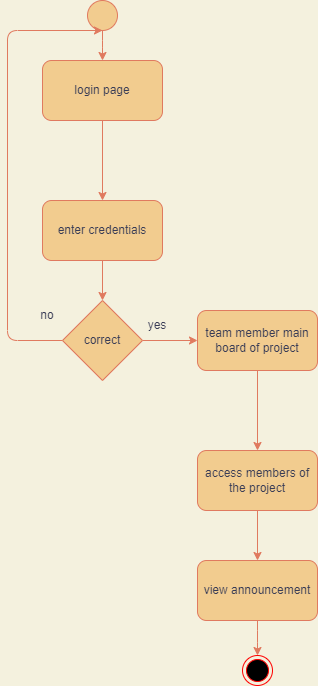

The diagram above was exported from draw.io. Its source (the exported page's mxGraphModel, read from the mxfile embedded in the PNG):
<mxGraphModel dx="853" dy="482" grid="1" gridSize="10" guides="1" tooltips="1" connect="1" arrows="1" fold="1" page="1" pageScale="1" pageWidth="850" pageHeight="1100" background="#F4F1DE" math="0" shadow="0">
  <root>
    <mxCell id="0" />
    <mxCell id="1" parent="0" />
    <mxCell id="9w2Cf-DXWKdfsoUghtk4-25" style="edgeStyle=orthogonalEdgeStyle;curved=0;rounded=1;sketch=0;orthogonalLoop=1;jettySize=auto;html=1;fontColor=#393C56;strokeColor=#E07A5F;fillColor=#F2CC8F;" edge="1" parent="1" source="9w2Cf-DXWKdfsoUghtk4-24" target="9w2Cf-DXWKdfsoUghtk4-26">
      <mxGeometry relative="1" as="geometry">
        <mxPoint x="385" y="360" as="targetPoint" />
      </mxGeometry>
    </mxCell>
    <mxCell id="9w2Cf-DXWKdfsoUghtk4-24" value="" style="ellipse;whiteSpace=wrap;html=1;aspect=fixed;rounded=0;sketch=0;fontColor=#393C56;strokeColor=#E07A5F;fillColor=#F2CC8F;" vertex="1" parent="1">
      <mxGeometry x="370" y="270" width="30" height="30" as="geometry" />
    </mxCell>
    <mxCell id="9w2Cf-DXWKdfsoUghtk4-28" value="" style="edgeStyle=orthogonalEdgeStyle;curved=0;rounded=1;sketch=0;orthogonalLoop=1;jettySize=auto;html=1;fontColor=#393C56;strokeColor=#E07A5F;fillColor=#F2CC8F;" edge="1" parent="1" source="9w2Cf-DXWKdfsoUghtk4-26" target="9w2Cf-DXWKdfsoUghtk4-27">
      <mxGeometry relative="1" as="geometry" />
    </mxCell>
    <mxCell id="9w2Cf-DXWKdfsoUghtk4-26" value="login page" style="rounded=1;whiteSpace=wrap;html=1;sketch=0;fontColor=#393C56;strokeColor=#E07A5F;fillColor=#F2CC8F;" vertex="1" parent="1">
      <mxGeometry x="325" y="330" width="120" height="60" as="geometry" />
    </mxCell>
    <mxCell id="9w2Cf-DXWKdfsoUghtk4-30" style="edgeStyle=orthogonalEdgeStyle;curved=0;rounded=1;sketch=0;orthogonalLoop=1;jettySize=auto;html=1;entryX=0.5;entryY=0;entryDx=0;entryDy=0;fontColor=#393C56;strokeColor=#E07A5F;fillColor=#F2CC8F;" edge="1" parent="1" source="9w2Cf-DXWKdfsoUghtk4-27" target="9w2Cf-DXWKdfsoUghtk4-29">
      <mxGeometry relative="1" as="geometry" />
    </mxCell>
    <mxCell id="9w2Cf-DXWKdfsoUghtk4-27" value="enter credentials" style="whiteSpace=wrap;html=1;fillColor=#F2CC8F;strokeColor=#E07A5F;fontColor=#393C56;rounded=1;sketch=0;" vertex="1" parent="1">
      <mxGeometry x="325" y="470" width="120" height="60" as="geometry" />
    </mxCell>
    <mxCell id="9w2Cf-DXWKdfsoUghtk4-31" style="edgeStyle=orthogonalEdgeStyle;curved=0;rounded=1;sketch=0;orthogonalLoop=1;jettySize=auto;html=1;fontColor=#393C56;strokeColor=#E07A5F;fillColor=#F2CC8F;" edge="1" parent="1" source="9w2Cf-DXWKdfsoUghtk4-29">
      <mxGeometry relative="1" as="geometry">
        <mxPoint x="385" y="300" as="targetPoint" />
        <Array as="points">
          <mxPoint x="290" y="610" />
          <mxPoint x="290" y="300" />
        </Array>
      </mxGeometry>
    </mxCell>
    <mxCell id="9w2Cf-DXWKdfsoUghtk4-32" style="edgeStyle=orthogonalEdgeStyle;curved=0;rounded=1;sketch=0;orthogonalLoop=1;jettySize=auto;html=1;fontColor=#393C56;strokeColor=#E07A5F;fillColor=#F2CC8F;" edge="1" parent="1" source="9w2Cf-DXWKdfsoUghtk4-29" target="9w2Cf-DXWKdfsoUghtk4-36">
      <mxGeometry relative="1" as="geometry">
        <mxPoint x="480" y="610" as="targetPoint" />
      </mxGeometry>
    </mxCell>
    <mxCell id="9w2Cf-DXWKdfsoUghtk4-29" value="correct" style="rhombus;whiteSpace=wrap;html=1;rounded=0;sketch=0;fontColor=#393C56;strokeColor=#E07A5F;fillColor=#F2CC8F;" vertex="1" parent="1">
      <mxGeometry x="345" y="570" width="80" height="80" as="geometry" />
    </mxCell>
    <mxCell id="9w2Cf-DXWKdfsoUghtk4-34" value="yes" style="text;html=1;strokeColor=none;fillColor=none;align=center;verticalAlign=middle;whiteSpace=wrap;rounded=0;sketch=0;fontColor=#393C56;" vertex="1" parent="1">
      <mxGeometry x="410" y="580" width="60" height="30" as="geometry" />
    </mxCell>
    <mxCell id="9w2Cf-DXWKdfsoUghtk4-35" value="no" style="text;html=1;strokeColor=none;fillColor=none;align=center;verticalAlign=middle;whiteSpace=wrap;rounded=0;sketch=0;fontColor=#393C56;" vertex="1" parent="1">
      <mxGeometry x="300" y="570" width="60" height="30" as="geometry" />
    </mxCell>
    <mxCell id="9w2Cf-DXWKdfsoUghtk4-38" value="" style="edgeStyle=orthogonalEdgeStyle;curved=0;rounded=1;sketch=0;orthogonalLoop=1;jettySize=auto;html=1;fontColor=#393C56;strokeColor=#E07A5F;fillColor=#F2CC8F;" edge="1" parent="1" source="9w2Cf-DXWKdfsoUghtk4-36" target="9w2Cf-DXWKdfsoUghtk4-37">
      <mxGeometry relative="1" as="geometry" />
    </mxCell>
    <mxCell id="9w2Cf-DXWKdfsoUghtk4-36" value="team member main board of project" style="rounded=1;whiteSpace=wrap;html=1;sketch=0;fontColor=#393C56;strokeColor=#E07A5F;fillColor=#F2CC8F;" vertex="1" parent="1">
      <mxGeometry x="480" y="580" width="120" height="60" as="geometry" />
    </mxCell>
    <mxCell id="9w2Cf-DXWKdfsoUghtk4-45" value="" style="edgeStyle=orthogonalEdgeStyle;curved=0;rounded=1;sketch=0;orthogonalLoop=1;jettySize=auto;html=1;fontColor=#393C56;strokeColor=#E07A5F;fillColor=#F2CC8F;" edge="1" parent="1" source="9w2Cf-DXWKdfsoUghtk4-37" target="9w2Cf-DXWKdfsoUghtk4-68">
      <mxGeometry relative="1" as="geometry">
        <mxPoint x="540" y="860" as="targetPoint" />
      </mxGeometry>
    </mxCell>
    <mxCell id="9w2Cf-DXWKdfsoUghtk4-37" value="access members of the project" style="whiteSpace=wrap;html=1;fillColor=#F2CC8F;strokeColor=#E07A5F;fontColor=#393C56;rounded=1;sketch=0;" vertex="1" parent="1">
      <mxGeometry x="480" y="720" width="120" height="60" as="geometry" />
    </mxCell>
    <mxCell id="9w2Cf-DXWKdfsoUghtk4-69" style="edgeStyle=orthogonalEdgeStyle;curved=0;rounded=1;sketch=0;orthogonalLoop=1;jettySize=auto;html=1;fontColor=#393C56;strokeColor=#E07A5F;fillColor=#F2CC8F;" edge="1" parent="1" source="9w2Cf-DXWKdfsoUghtk4-68" target="9w2Cf-DXWKdfsoUghtk4-70">
      <mxGeometry relative="1" as="geometry">
        <mxPoint x="540" y="940" as="targetPoint" />
      </mxGeometry>
    </mxCell>
    <mxCell id="9w2Cf-DXWKdfsoUghtk4-68" value="view announcement" style="rounded=1;whiteSpace=wrap;html=1;sketch=0;fontColor=#393C56;strokeColor=#E07A5F;fillColor=#F2CC8F;" vertex="1" parent="1">
      <mxGeometry x="480" y="830" width="120" height="60" as="geometry" />
    </mxCell>
    <mxCell id="9w2Cf-DXWKdfsoUghtk4-70" value="" style="ellipse;html=1;shape=endState;fillColor=#000000;strokeColor=#ff0000;rounded=0;sketch=0;fontColor=#393C56;" vertex="1" parent="1">
      <mxGeometry x="525" y="925" width="30" height="30" as="geometry" />
    </mxCell>
  </root>
</mxGraphModel>